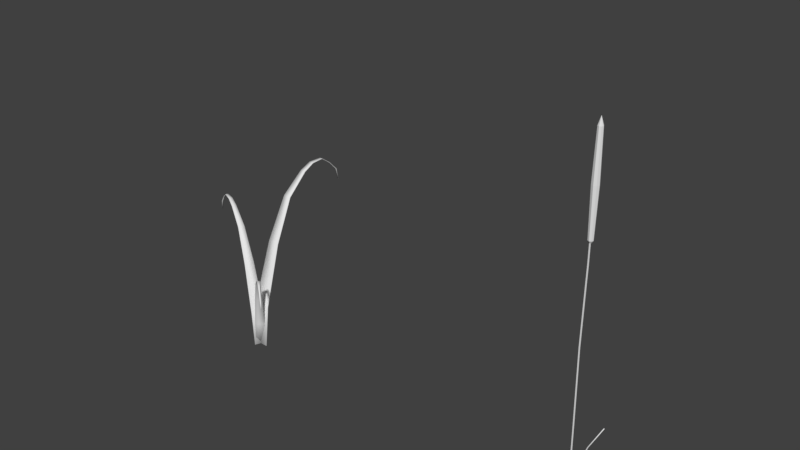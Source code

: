 # Source: Grass.blend  (saved by Blender 2.79.0; exported with 4.5.12 LTS)
import bpy
from mathutils import Matrix  # noqa: F401  (used for matrix-valued properties, if any)

bpy.ops.wm.read_factory_settings(use_empty=True)
scene = bpy.context.scene
scene.name = 'Scene'

# ---- collections
col_collection_1 = bpy.data.collections.new('Collection 1'); scene.collection.children.link(col_collection_1)

# ---- materials (node trees are filled in below, after node groups)
mat_mgrass = bpy.data.materials.new('mGrass')
mat_mgrass.alpha_threshold = 0.0
mat_mgrass.roughness = 0.5

# ---- material node trees
mat_mgrass.use_nodes = True; mat_mgrass.node_tree.nodes.clear()
_N = mat_mgrass.node_tree.nodes; _L = mat_mgrass.node_tree.links
n0 = _N.new('ShaderNodeOutputMaterial'); n0.name = 'Material Output'; n0.location = (300, 300)
n1 = _N.new('ShaderNodeBsdfDiffuse'); n1.name = 'Diffuse BSDF'; n1.location = (10, 300)
_L.new(n1.outputs[0], n0.inputs[0])
n0.is_active_output = True

# ---- world
world_world = bpy.data.worlds.new('World'); scene.world = world_world
world_world.color = (0.05088, 0.05088, 0.05088)
world_world.use_sun_shadow = False
world_world.sun_shadow_jitter_overblur = 0.0
world_world.cycles.sampling_method = 'MANUAL'

# ---- meshes
me_plane_001 = bpy.data.meshes.new('Plane.001')
me_plane_001.from_pydata([(-7.933e-06, 0.005366, 0.0), (7.933e-06, -0.005366, 0.0), (0.006078, -0.005158, 0.0516), (0.006063, 0.005163, 0.0516), (0.03074, -0.001899, 0.1263), (0.03073, 0.001911, 0.1263), (0.05691, -0.0008412, 0.1776), (0.05691, 0.0008564, 0.1776), (0.0, 0.001683, -0.0009829), (0.0, 0.001683, 0.6272), (0.001458, -0.0008417, -0.0009829), (0.001458, -0.0008417, 0.6272), (-0.001458, -0.0008417, -0.0009829), (-0.001458, -0.0008417, 0.6272), (0.0, 0.0001013, 0.1561), (-0.002398, 0.001683, 0.3131), (0.0, 0.001683, 0.4701), (0.001458, -0.0008417, 0.4701), (-0.0009396, -0.0008417, 0.3131), (0.001458, -0.002424, 0.1561), (-0.001458, -0.0008417, 0.4701), (-0.003855, -0.0008417, 0.3131), (-0.001458, -0.002424, 0.1561), (0.0, 0.007528, 0.6056), (0.0, 0.0004209, 0.5033), (0.003554, 0.003974, 0.7008), (0.005026, 0.005446, 0.6056), (0.003554, 0.003974, 0.5104), (0.005026, 0.0004209, 0.7008), (0.007107, 0.0004209, 0.6056), (0.005026, 0.0004209, 0.5104), (0.003554, -0.003133, 0.7008), (0.005026, -0.004605, 0.6056), (0.003554, -0.003133, 0.5104), (0.0, 0.0004209, 0.7168), (-5.708e-11, -0.004605, 0.7008), (1.084e-10, -0.006686, 0.6056), (-5.708e-11, -0.004605, 0.5104), (-0.003554, -0.003133, 0.7008), (-0.005026, -0.004605, 0.6056), (-0.003554, -0.003133, 0.5104), (-0.005026, 0.0004209, 0.7008), (-0.007107, 0.0004209, 0.6056), (-0.005026, 0.0004209, 0.5104), (-0.003554, 0.003974, 0.7008), (-0.005026, 0.005446, 0.6056), (-0.003554, 0.003974, 0.5104), (-5.708e-11, 0.005446, 0.7008), (-5.708e-11, 0.005446, 0.5104), (-0.001566, 0.005363, 0.0004868), (0.004504, 0.005159, 0.05209), (-0.00155, -0.00537, 0.0004868), (0.00452, -0.005161, 0.05209), (0.02917, 0.001908, 0.1268), (0.02918, -0.001902, 0.1268), (0.05535, 0.0008528, 0.178), (0.05536, -0.0008448, 0.178)], [], [(1, 2, 3, 0), (2, 4, 5, 3), (4, 6, 7, 5), (16, 9, 11, 17), (17, 11, 13, 20), (11, 9, 13), (20, 13, 9, 16), (8, 10, 12), (12, 22, 14, 8), (22, 21, 15, 14), (21, 20, 16, 15), (10, 19, 22, 12), (19, 18, 21, 22), (18, 17, 20, 21), (8, 14, 19, 10), (14, 15, 18, 19), (15, 16, 17, 18), (48, 23, 26, 27), (47, 34, 25), (24, 48, 27), (23, 47, 25, 26), (27, 26, 29, 30), (25, 34, 28), (24, 27, 30), (26, 25, 28, 29), (30, 29, 32, 33), (28, 34, 31), (24, 30, 33), (29, 28, 31, 32), (33, 32, 36, 37), (31, 34, 35), (24, 33, 37), (32, 31, 35, 36), (37, 36, 39, 40), (35, 34, 38), (24, 37, 40), (36, 35, 38, 39), (40, 39, 42, 43), (38, 34, 41), (24, 40, 43), (39, 38, 41, 42), (42, 41, 44, 45), (43, 42, 45, 46), (41, 34, 44), (24, 43, 46), (24, 46, 48), (45, 44, 47, 23), (46, 45, 23, 48), (44, 34, 47), (51, 49, 50, 52), (52, 50, 53, 54), (54, 53, 55, 56), (1, 0, 49, 51), (6, 4, 54, 56), (3, 5, 53, 50), (2, 1, 51, 52), (0, 3, 50, 49), (5, 7, 55, 53), (7, 6, 56, 55), (4, 2, 52, 54)])
me_plane_001.polygons.foreach_set('use_smooth', [1, 1, 1, 0, 0, 0, 0, 0, 0, 0, 0, 0, 0, 0, 0, 0, 0, 0, 0, 0, 0, 0, 0, 0, 0, 0, 0, 0, 0, 0, 0, 0, 0, 0, 0, 0, 0, 0, 0, 0, 0, 0, 0, 0, 0, 0, 0, 0, 0, 1, 1, 1, 1, 1, 1, 1, 1, 1, 1, 1])
me_plane_001.materials.append(mat_mgrass)
me_plane_001.use_remesh_preserve_volume = False
me_plane_001.use_remesh_preserve_attributes = False
me_plane_001.use_mirror_vertex_groups = False
me_plane_001.update()
me_plane = bpy.data.meshes.new('Plane')
me_plane.from_pydata([(-0.01768, 0.0, 0.0), (0.01768, 0.0, 0.0), (0.01761, 0.01066, 0.09057), (-0.01761, 0.01066, 0.09057), (0.01301, 0.05394, 0.2218), (-0.01301, 0.05394, 0.2218), (0.00879, 0.0999, 0.3117), (-0.00879, 0.0999, 0.3117), (0.006214, 0.1492, 0.3523), (-0.006214, 0.1492, 0.3523), (0.005218, 0.1745, 0.363), (-0.005218, 0.1745, 0.363), (0.004038, 0.2031, 0.363), (-0.004038, 0.2031, 0.363), (0.002757, 0.2264, 0.3463), (-0.002757, 0.2264, 0.3463), (0.00186, 0.2477, 0.3243), (-0.00186, 0.2477, 0.3243), (0.001563, 0.2544, 0.2984), (-0.001563, 0.2544, 0.2984), (-0.005471, -0.01276, 0.0), (0.005471, 0.01276, 0.0), (-0.002243, 0.01601, 0.07114), (-0.01314, -0.009413, 0.07114), (-0.03492, 0.02609, 0.1742), (-0.04297, 0.007304, 0.1742), (-0.0694, 0.03726, 0.2448), (-0.07484, 0.02457, 0.2448), (-0.1058, 0.05066, 0.2767), (-0.1096, 0.04169, 0.2767), (-0.1244, 0.05777, 0.2851), (-0.1276, 0.05024, 0.2851), (-0.1454, 0.06578, 0.2851), (-0.1479, 0.05995, 0.2851), (-0.1626, 0.07207, 0.272), (-0.1643, 0.06809, 0.272), (-0.1783, 0.07802, 0.2548), (-0.1794, 0.07534, 0.2548), (-0.1832, 0.07987, 0.2344), (-0.1841, 0.07761, 0.2344), (0.006477, 0.007711, 0.0), (-0.006477, -0.007711, 0.0), (-0.001803, -0.01158, 0.0516), (0.0111, 0.003776, 0.0516), (0.01876, -0.02544, 0.1263), (0.0283, -0.01409, 0.1263), (0.04036, -0.04044, 0.1776), (0.0468, -0.03277, 0.1776), (0.0628, -0.05737, 0.2007), (0.06735, -0.05195, 0.2007), (0.0742, -0.06621, 0.2068), (0.07803, -0.06166, 0.2068), (0.08713, -0.07619, 0.2068), (0.09008, -0.07267, 0.2068), (0.09776, -0.08417, 0.1973), (0.09978, -0.08177, 0.1973), (0.1074, -0.09159, 0.1848), (0.1088, -0.08997, 0.1848), (0.1104, -0.0939, 0.17), (0.1115, -0.09254, 0.17)], [], [(1, 0, 3, 2), (2, 3, 5, 4), (4, 5, 7, 6), (6, 7, 9, 8), (8, 9, 11, 10), (10, 11, 13, 12), (12, 13, 15, 14), (14, 15, 17, 16), (16, 17, 19, 18), (21, 20, 23, 22), (22, 23, 25, 24), (24, 25, 27, 26), (26, 27, 29, 28), (28, 29, 31, 30), (30, 31, 33, 32), (32, 33, 35, 34), (34, 35, 37, 36), (36, 37, 39, 38), (41, 40, 43, 42), (42, 43, 45, 44), (44, 45, 47, 46), (46, 47, 49, 48), (48, 49, 51, 50), (50, 51, 53, 52), (52, 53, 55, 54), (54, 55, 57, 56), (56, 57, 59, 58)])
me_plane.polygons.foreach_set('use_smooth', [True] * 27)
me_plane.materials.append(mat_mgrass)
me_plane.use_remesh_preserve_volume = False
me_plane.use_remesh_preserve_attributes = False
me_plane.use_mirror_vertex_groups = False
me_plane.update()

# ---- objects
ob_grassflower = bpy.data.objects.new('GrassFlower', me_plane_001)
ob_grass1 = bpy.data.objects.new('Grass1', me_plane)

# ---- transforms, parenting, visibility, modifiers, constraints
ob_grassflower.location = (0.7705, 0.0, 0.0)
ob_grassflower.lineart.crease_threshold = 0.0
ob_grass1.location = (0.0, 0.0, 0.0)
ob_grass1.lineart.crease_threshold = 0.0
_m = ob_grass1.modifiers.new('Solidify', 'SOLIDIFY')
_m.thickness = 0.001
_m.nonmanifold_thickness_mode = 'FIXED'
_m.nonmanifold_merge_threshold = 0.0003

# ---- collection membership
col_collection_1.objects.link(ob_grassflower)
col_collection_1.objects.link(ob_grass1)

# ---- scene / render settings (as saved in the file)
scene.frame_start = 1; scene.frame_end = 250; scene.frame_set(1)
scene.render.engine = 'CYCLES'
scene.render.resolution_percentage = 50
scene.render.dither_intensity = 0.0
scene.cycles.use_denoising = False
scene.cycles.samples = 128
scene.cycles.sampling_pattern = 'TABULATED_SOBOL'
scene.cycles.use_adaptive_sampling = False
scene.cycles.use_light_tree = False
scene.cycles.blur_glossy = 0.0
scene.cycles.sample_clamp_indirect = 0.0
scene.view_settings.view_transform = 'Standard'
bpy.context.view_layer.update()

# ---- added for rendering (the .blend has no active camera and no usable light): camera, sun
cam_auto = bpy.data.cameras.new('AutoCamera')
cam_auto.lens = 50.0
cam_auto.sensor_width = 36.0
cam_auto.clip_end = 1000.0
ob_auto_camera = bpy.data.objects.new('AutoCamera', cam_auto)
scene.collection.objects.link(ob_auto_camera)
ob_auto_camera.location = (1.51421, -1.35121, 1.31235)
ob_auto_camera.rotation_euler = (1.09748, -7.21219e-08, 0.694738)
scene.camera = ob_auto_camera
light_auto_sun = bpy.data.lights.new('AutoSun', 'SUN')
light_auto_sun.energy = 3.0
light_auto_sun.angle = 0.0523599
ob_auto_sun = bpy.data.objects.new('AutoSun', light_auto_sun)
scene.collection.objects.link(ob_auto_sun)
ob_auto_sun.rotation_euler = (0.872665, 0.174533, 0.523599)
bpy.context.view_layer.update()
